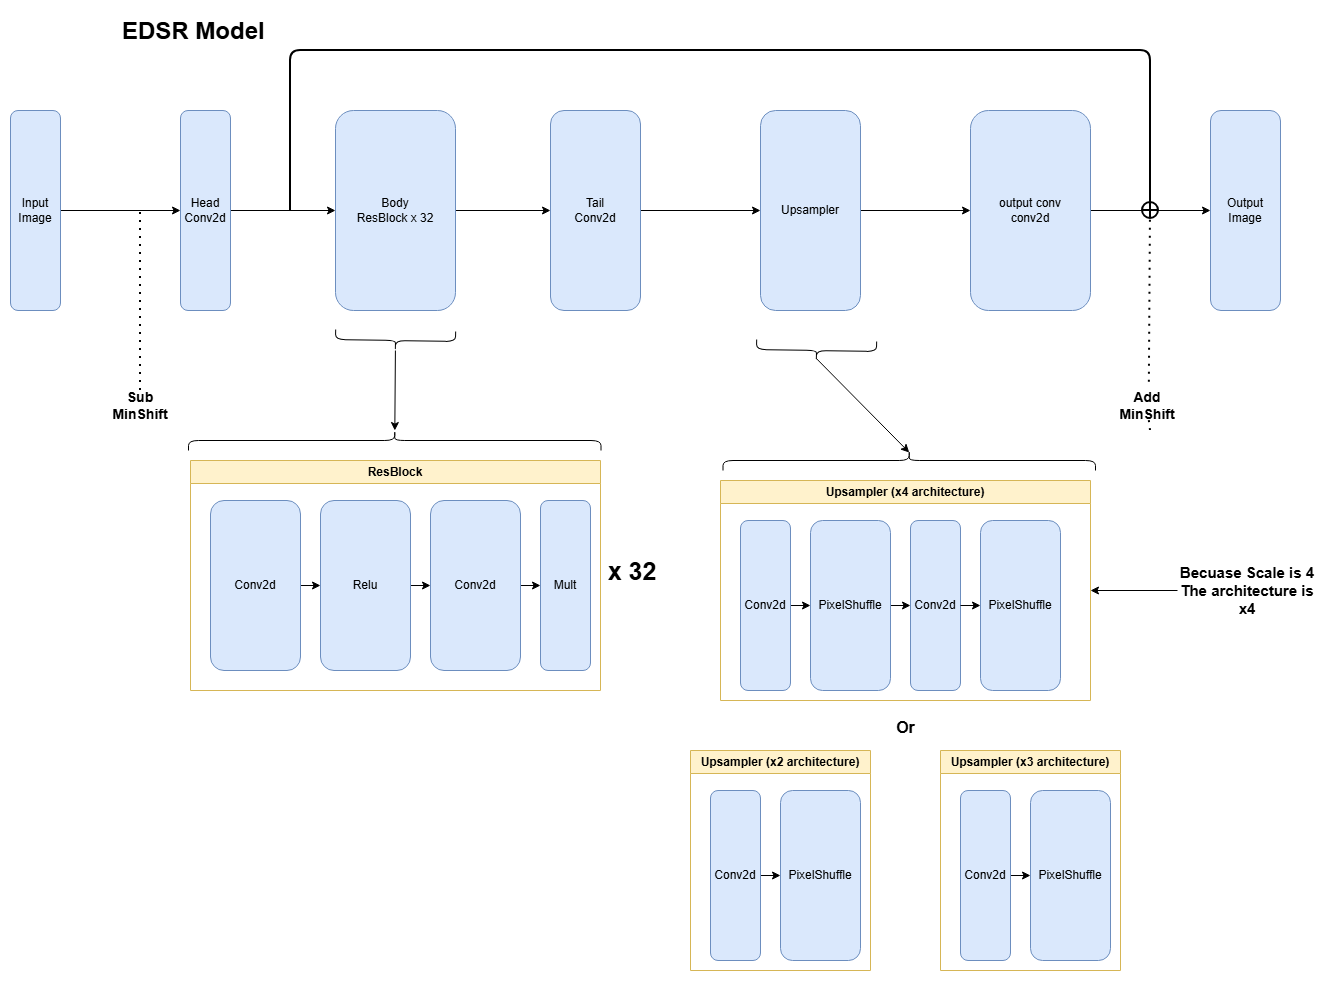

The diagram above was exported from draw.io. Its source (the exported page's mxGraphModel, read from the mxfile embedded in the PNG):
<mxGraphModel dx="1892" dy="562" grid="1" gridSize="10" guides="1" tooltips="1" connect="1" arrows="0" fold="1" page="1" pageScale="1" pageWidth="850" pageHeight="1100" background="#ffffff" math="0" shadow="0">
  <root>
    <mxCell id="0" />
    <mxCell id="1" parent="0" />
    <mxCell id="8" edge="1" parent="1" source="2" style="edgeStyle=none;html=1;" target="5" value="">
      <mxGeometry relative="1" as="geometry" />
    </mxCell>
    <mxCell id="2" parent="1" style="rounded=1;whiteSpace=wrap;html=1;fillColor=#dae8fc;strokeColor=#6c8ebf;" value="Head&lt;div&gt;&lt;font color=&quot;#000000&quot;&gt;Conv2d&lt;/font&gt;&lt;/div&gt;" vertex="1">
      <mxGeometry height="200" width="50" x="150" y="180" as="geometry" />
    </mxCell>
    <mxCell id="7" edge="1" parent="1" source="3" style="edgeStyle=none;html=1;" target="2" value="">
      <mxGeometry relative="1" as="geometry" />
    </mxCell>
    <mxCell id="3" parent="1" style="rounded=1;whiteSpace=wrap;html=1;fillColor=#dae8fc;strokeColor=#6c8ebf;" value="Input Image" vertex="1">
      <mxGeometry height="200" width="50" x="-20" y="180" as="geometry" />
    </mxCell>
    <mxCell id="4" parent="1" style="text;html=1;whiteSpace=wrap;overflow=hidden;rounded=0;" value="&lt;h1 style=&quot;margin-top: 0px;&quot;&gt;EDSR Model&lt;/h1&gt;" vertex="1">
      <mxGeometry height="40" width="180" x="90" y="80" as="geometry" />
    </mxCell>
    <mxCell id="9" edge="1" parent="1" source="5" style="edgeStyle=none;html=1;" target="6" value="">
      <mxGeometry relative="1" as="geometry" />
    </mxCell>
    <mxCell id="5" parent="1" style="rounded=1;whiteSpace=wrap;html=1;fillColor=#dae8fc;strokeColor=#6c8ebf;" value="Body&lt;br&gt;ResBlock x 32" vertex="1">
      <mxGeometry height="200" width="120" x="305" y="180" as="geometry" />
    </mxCell>
    <mxCell id="12" edge="1" parent="1" source="6" style="edgeStyle=none;html=1;" target="10" value="">
      <mxGeometry relative="1" as="geometry" />
    </mxCell>
    <mxCell id="6" parent="1" style="rounded=1;whiteSpace=wrap;html=1;fillColor=#dae8fc;strokeColor=#6c8ebf;" value="Tail&lt;div&gt;&lt;font color=&quot;#000000&quot;&gt;Conv2d&lt;/font&gt;&lt;/div&gt;" vertex="1">
      <mxGeometry height="200" width="90" x="520" y="180" as="geometry" />
    </mxCell>
    <mxCell id="13" edge="1" parent="1" source="10" style="edgeStyle=none;html=1;" target="11" value="">
      <mxGeometry relative="1" as="geometry" />
    </mxCell>
    <mxCell id="10" parent="1" style="rounded=1;whiteSpace=wrap;html=1;fillColor=#dae8fc;strokeColor=#6c8ebf;" value="Upsampler" vertex="1">
      <mxGeometry height="200" width="100" x="730" y="180" as="geometry" />
    </mxCell>
    <mxCell id="15" edge="1" parent="1" source="11" style="edgeStyle=none;html=1;" target="14" value="">
      <mxGeometry relative="1" as="geometry" />
    </mxCell>
    <mxCell id="11" parent="1" style="rounded=1;whiteSpace=wrap;html=1;fillColor=#dae8fc;strokeColor=#6c8ebf;" value="output conv&lt;div&gt;conv2d&lt;/div&gt;" vertex="1">
      <mxGeometry height="200" width="120" x="940" y="180" as="geometry" />
    </mxCell>
    <mxCell id="14" parent="1" style="rounded=1;whiteSpace=wrap;html=1;fillColor=#dae8fc;strokeColor=#6c8ebf;" value="Output Image" vertex="1">
      <mxGeometry height="200" width="70" x="1180" y="180" as="geometry" />
    </mxCell>
    <mxCell id="16" parent="1" style="swimlane;whiteSpace=wrap;html=1;fillColor=#fff2cc;strokeColor=#d6b656;" value="ResBlock" vertex="1">
      <mxGeometry height="230" width="410" x="160" y="530" as="geometry" />
    </mxCell>
    <mxCell id="24" edge="1" parent="16" source="21" style="edgeStyle=none;html=1;" target="22" value="">
      <mxGeometry relative="1" as="geometry" />
    </mxCell>
    <mxCell id="21" parent="16" style="rounded=1;whiteSpace=wrap;html=1;fillColor=#dae8fc;strokeColor=#6c8ebf;" value="Conv2d" vertex="1">
      <mxGeometry height="170" width="90" x="20" y="40" as="geometry" />
    </mxCell>
    <mxCell id="25" edge="1" parent="16" source="22" style="edgeStyle=none;html=1;" target="23" value="">
      <mxGeometry relative="1" as="geometry" />
    </mxCell>
    <mxCell id="22" parent="16" style="rounded=1;whiteSpace=wrap;html=1;fillColor=#dae8fc;strokeColor=#6c8ebf;" value="Relu" vertex="1">
      <mxGeometry height="170" width="90" x="130" y="40" as="geometry" />
    </mxCell>
    <mxCell id="43" edge="1" parent="16" source="23" style="edgeStyle=none;html=1;" target="40" value="">
      <mxGeometry relative="1" as="geometry" />
    </mxCell>
    <mxCell id="23" parent="16" style="rounded=1;whiteSpace=wrap;html=1;fillColor=#dae8fc;strokeColor=#6c8ebf;" value="Conv2d" vertex="1">
      <mxGeometry height="170" width="90" x="240" y="40" as="geometry" />
    </mxCell>
    <mxCell id="40" parent="16" style="rounded=1;whiteSpace=wrap;html=1;fillColor=#dae8fc;strokeColor=#6c8ebf;" value="Mult" vertex="1">
      <mxGeometry height="170" width="50" x="350" y="40" as="geometry" />
    </mxCell>
    <mxCell id="20" edge="1" parent="1" source="18" style="edgeStyle=none;html=1;" target="19" value="">
      <mxGeometry relative="1" as="geometry" />
    </mxCell>
    <mxCell id="18" parent="1" style="shape=curlyBracket;whiteSpace=wrap;html=1;rounded=1;flipH=1;labelPosition=right;verticalLabelPosition=middle;align=left;verticalAlign=middle;rotation=91;" value="" vertex="1">
      <mxGeometry height="120" width="20" x="355" y="350" as="geometry" />
    </mxCell>
    <mxCell id="19" parent="1" style="shape=curlyBracket;whiteSpace=wrap;html=1;rounded=1;flipH=1;labelPosition=right;verticalLabelPosition=middle;align=left;verticalAlign=middle;rotation=-90;" value="" vertex="1">
      <mxGeometry height="412.5" width="20" x="354.25" y="303.75" as="geometry" />
    </mxCell>
    <mxCell id="26" parent="1" style="swimlane;whiteSpace=wrap;html=1;fillColor=#fff2cc;strokeColor=#d6b656;" value="Upsampler (x4&amp;nbsp;&lt;span style=&quot;color: rgb(0, 0, 0);&quot;&gt;architecture&lt;/span&gt;)" vertex="1">
      <mxGeometry height="220" width="370" x="690" y="550" as="geometry" />
    </mxCell>
    <mxCell id="27" edge="1" parent="26" source="28" style="edgeStyle=none;html=1;" target="30" value="">
      <mxGeometry relative="1" as="geometry" />
    </mxCell>
    <mxCell id="28" parent="26" style="rounded=1;whiteSpace=wrap;html=1;fillColor=#dae8fc;strokeColor=#6c8ebf;" value="Conv2d" vertex="1">
      <mxGeometry height="170" width="50" x="20" y="40" as="geometry" />
    </mxCell>
    <mxCell id="56" edge="1" parent="26" source="30" style="edgeStyle=none;html=1;" target="54" value="">
      <mxGeometry relative="1" as="geometry" />
    </mxCell>
    <mxCell id="30" parent="26" style="rounded=1;whiteSpace=wrap;html=1;fillColor=#dae8fc;strokeColor=#6c8ebf;" value="PixelShuffle" vertex="1">
      <mxGeometry height="170" width="80" x="90" y="40" as="geometry" />
    </mxCell>
    <mxCell id="35" edge="1" parent="26" style="edgeStyle=none;html=1;" value="">
      <mxGeometry relative="1" as="geometry">
        <mxPoint x="260" y="125" as="targetPoint" />
      </mxGeometry>
    </mxCell>
    <mxCell id="54" parent="26" style="rounded=1;whiteSpace=wrap;html=1;fillColor=#dae8fc;strokeColor=#6c8ebf;" value="Conv2d" vertex="1">
      <mxGeometry height="170" width="50" x="190" y="40" as="geometry" />
    </mxCell>
    <mxCell id="55" parent="26" style="rounded=1;whiteSpace=wrap;html=1;fillColor=#dae8fc;strokeColor=#6c8ebf;" value="PixelShuffle" vertex="1">
      <mxGeometry height="170" width="80" x="260" y="40" as="geometry" />
    </mxCell>
    <mxCell id="57" edge="1" parent="26" source="54" style="edgeStyle=none;html=1;" target="55" value="">
      <mxGeometry relative="1" as="geometry" />
    </mxCell>
    <mxCell id="32" edge="1" parent="1" source="33" style="edgeStyle=none;html=1;exitX=0.1;exitY=0.5;exitDx=0;exitDy=0;exitPerimeter=0;entryX=0.1;entryY=0.5;entryDx=0;entryDy=0;entryPerimeter=0;" target="34" value="">
      <mxGeometry relative="1" as="geometry" />
    </mxCell>
    <mxCell id="33" parent="1" style="shape=curlyBracket;whiteSpace=wrap;html=1;rounded=1;flipH=1;labelPosition=right;verticalLabelPosition=middle;align=left;verticalAlign=middle;rotation=91;" value="" vertex="1">
      <mxGeometry height="120" width="20" x="776" y="360" as="geometry" />
    </mxCell>
    <mxCell id="34" parent="1" style="shape=curlyBracket;whiteSpace=wrap;html=1;rounded=1;flipH=1;labelPosition=right;verticalLabelPosition=middle;align=left;verticalAlign=middle;rotation=-90;" value="" vertex="1">
      <mxGeometry height="372.5" width="20" x="868.75" y="343.75" as="geometry" />
    </mxCell>
    <mxCell id="39" parent="1" style="text;html=1;align=center;verticalAlign=middle;whiteSpace=wrap;rounded=0;" value="&lt;b&gt;&lt;font style=&quot;font-size: 25px;&quot;&gt;x 32&lt;/font&gt;&lt;/b&gt;" vertex="1">
      <mxGeometry height="30" width="60" x="572" y="625" as="geometry" />
    </mxCell>
    <mxCell id="47" edge="1" parent="1" source="49" style="endArrow=none;dashed=1;html=1;dashPattern=1 3;strokeWidth=2;exitX=0.531;exitY=-0.276;exitDx=0;exitDy=0;exitPerimeter=0;" value="">
      <mxGeometry height="50" relative="1" width="50" as="geometry">
        <mxPoint x="1190" y="490" as="sourcePoint" />
        <mxPoint x="1120" y="280" as="targetPoint" />
      </mxGeometry>
    </mxCell>
    <mxCell id="50" edge="1" parent="1" style="endArrow=none;dashed=1;html=1;dashPattern=1 3;strokeWidth=2;" target="49" value="">
      <mxGeometry height="50" relative="1" width="50" as="geometry">
        <mxPoint x="1120" y="500" as="sourcePoint" />
        <mxPoint x="1120" y="280" as="targetPoint" />
      </mxGeometry>
    </mxCell>
    <mxCell id="49" parent="1" style="text;html=1;align=center;verticalAlign=middle;whiteSpace=wrap;rounded=0;fontStyle=1;fontSize=14;" value="&lt;span style=&quot;color: rgb(0, 0, 0);&quot;&gt;Add MinShift&lt;/span&gt;" vertex="1">
      <mxGeometry height="30" width="60" x="1087" y="460" as="geometry" />
    </mxCell>
    <mxCell id="51" edge="1" parent="1" source="52" style="endArrow=none;dashed=1;html=1;dashPattern=1 3;strokeWidth=2;" value="">
      <mxGeometry height="50" relative="1" width="50" as="geometry">
        <mxPoint x="110" y="460" as="sourcePoint" />
        <mxPoint x="110" y="280" as="targetPoint" />
      </mxGeometry>
    </mxCell>
    <mxCell id="53" edge="1" parent="1" style="endArrow=none;dashed=1;html=1;dashPattern=1 3;strokeWidth=2;" target="52" value="">
      <mxGeometry height="50" relative="1" width="50" as="geometry">
        <mxPoint x="110" y="460" as="sourcePoint" />
        <mxPoint x="110" y="280" as="targetPoint" />
      </mxGeometry>
    </mxCell>
    <mxCell id="52" parent="1" style="text;html=1;align=center;verticalAlign=middle;whiteSpace=wrap;rounded=0;fontStyle=1;fontSize=14;" value="&lt;span style=&quot;color: rgb(0, 0, 0);&quot;&gt;Sub MinShift&lt;/span&gt;" vertex="1">
      <mxGeometry height="30" width="60" x="80" y="460" as="geometry" />
    </mxCell>
    <mxCell id="67" parent="1" style="swimlane;whiteSpace=wrap;html=1;fillColor=#fff2cc;strokeColor=#d6b656;" value="Upsampler (x3 architecture)" vertex="1">
      <mxGeometry height="220" width="180" x="910" y="820" as="geometry" />
    </mxCell>
    <mxCell id="68" edge="1" parent="67" source="69" style="edgeStyle=none;html=1;" target="71" value="">
      <mxGeometry relative="1" as="geometry" />
    </mxCell>
    <mxCell id="69" parent="67" style="rounded=1;whiteSpace=wrap;html=1;fillColor=#dae8fc;strokeColor=#6c8ebf;" value="Conv2d" vertex="1">
      <mxGeometry height="170" width="50" x="20" y="40" as="geometry" />
    </mxCell>
    <mxCell id="71" parent="67" style="rounded=1;whiteSpace=wrap;html=1;fillColor=#dae8fc;strokeColor=#6c8ebf;" value="PixelShuffle" vertex="1">
      <mxGeometry height="170" width="80" x="90" y="40" as="geometry" />
    </mxCell>
    <mxCell id="72" edge="1" parent="67" style="edgeStyle=none;html=1;" value="">
      <mxGeometry relative="1" as="geometry">
        <mxPoint x="260" y="125" as="targetPoint" />
      </mxGeometry>
    </mxCell>
    <mxCell id="75" edge="1" parent="67" style="edgeStyle=none;html=1;" value="">
      <mxGeometry relative="1" as="geometry">
        <mxPoint x="240" y="125" as="sourcePoint" />
      </mxGeometry>
    </mxCell>
    <mxCell id="76" parent="1" style="swimlane;whiteSpace=wrap;html=1;fillColor=#fff2cc;strokeColor=#d6b656;" value="Upsampler (x2&amp;nbsp;&lt;span style=&quot;color: rgb(0, 0, 0);&quot;&gt;architecture&lt;/span&gt;)" vertex="1">
      <mxGeometry height="220" width="180" x="660" y="820" as="geometry" />
    </mxCell>
    <mxCell id="77" edge="1" parent="76" source="78" style="edgeStyle=none;html=1;" target="79" value="">
      <mxGeometry relative="1" as="geometry" />
    </mxCell>
    <mxCell id="78" parent="76" style="rounded=1;whiteSpace=wrap;html=1;fillColor=#dae8fc;strokeColor=#6c8ebf;" value="Conv2d" vertex="1">
      <mxGeometry height="170" width="50" x="20" y="40" as="geometry" />
    </mxCell>
    <mxCell id="79" parent="76" style="rounded=1;whiteSpace=wrap;html=1;fillColor=#dae8fc;strokeColor=#6c8ebf;" value="PixelShuffle" vertex="1">
      <mxGeometry height="170" width="80" x="90" y="40" as="geometry" />
    </mxCell>
    <mxCell id="80" edge="1" parent="76" style="edgeStyle=none;html=1;" value="">
      <mxGeometry relative="1" as="geometry">
        <mxPoint x="260" y="125" as="targetPoint" />
      </mxGeometry>
    </mxCell>
    <mxCell id="81" edge="1" parent="76" style="edgeStyle=none;html=1;" value="">
      <mxGeometry relative="1" as="geometry">
        <mxPoint x="240" y="125" as="sourcePoint" />
      </mxGeometry>
    </mxCell>
    <mxCell id="82" parent="1" style="text;html=1;align=center;verticalAlign=middle;whiteSpace=wrap;rounded=0;fontStyle=1;fontSize=15;" value="Becuase Scale is 4&lt;br&gt;The architecture is x4" vertex="1">
      <mxGeometry height="30" width="140" x="1147" y="645" as="geometry" />
    </mxCell>
    <mxCell id="84" edge="1" parent="1" source="82" style="edgeStyle=none;html=1;" target="26" value="">
      <mxGeometry relative="1" as="geometry" />
    </mxCell>
    <mxCell id="88" edge="1" parent="1" style="endArrow=circlePlus;html=1;strokeWidth=2;strokeColor=default;endFill=0;" value="">
      <mxGeometry height="50" relative="1" width="50" as="geometry">
        <Array as="points">
          <mxPoint x="260" y="120" />
          <mxPoint x="1120" y="120" />
        </Array>
        <mxPoint x="260" y="280" as="sourcePoint" />
        <mxPoint x="1120" y="290" as="targetPoint" />
      </mxGeometry>
    </mxCell>
    <mxCell id="89" parent="1" style="text;html=1;align=center;verticalAlign=middle;resizable=0;points=[];autosize=1;strokeColor=none;fillColor=none;fontStyle=1;fontSize=16;" value="Or" vertex="1">
      <mxGeometry height="30" width="40" x="855" y="782" as="geometry" />
    </mxCell>
  </root>
</mxGraphModel>